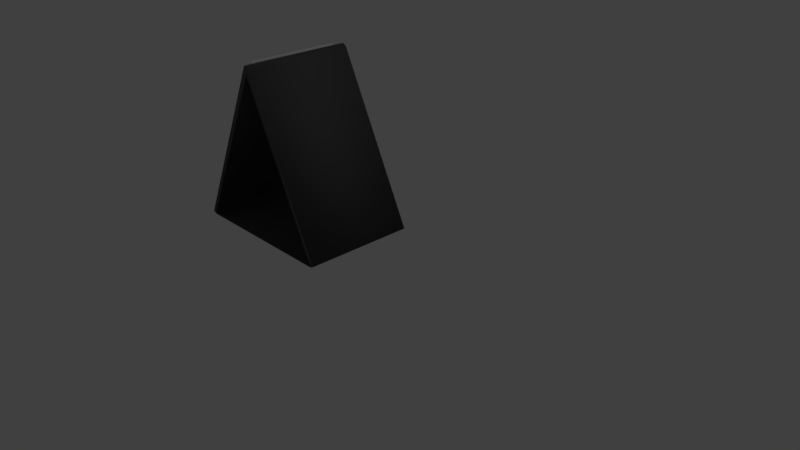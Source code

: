 # Source: Calendar.blend  (saved by Blender 2.79.0; exported with 4.5.12 LTS)
import bpy
from mathutils import Matrix  # noqa: F401  (used for matrix-valued properties, if any)

bpy.ops.wm.read_factory_settings(use_empty=True)
scene = bpy.context.scene
scene.name = 'Scene'

# ---- collections
col_collection_1 = bpy.data.collections.new('Collection 1'); scene.collection.children.link(col_collection_1)

# ---- materials (node trees are filled in below, after node groups)
mat_material = bpy.data.materials.new('Material')
mat_material.alpha_threshold = 0.0
mat_material.use_transparent_shadow = False
mat_material.diffuse_color = (0.08714, 0.08714, 0.08714, 1.0)
mat_material.roughness = 0.5
mat_material.line_color = (0.0, 0.0, 0.0, 1.0)
mat_material_001 = bpy.data.materials.new('Material.001')
mat_material_001.alpha_threshold = 0.0
mat_material_001.use_transparent_shadow = False
mat_material_001.diffuse_color = (0.9849, 0.9849, 0.9849, 1.0)
mat_material_001.roughness = 0.5

# ---- material node trees

# ---- world
world_world = bpy.data.worlds.new('World'); scene.world = world_world
world_world.color = (0.05088, 0.05088, 0.05088)
world_world.use_sun_shadow = False
world_world.sun_shadow_jitter_overblur = 0.0
world_world.cycles.sampling_method = 'MANUAL'

# ---- cameras
cam_camera = bpy.data.cameras.new('Camera')
cam_camera.clip_end = 100.0
cam_camera.lens = 35.0
cam_camera.sensor_width = 32.0
cam_camera.sensor_height = 18.0
cam_camera.ortho_scale = 7.314
cam_camera.dof.focus_distance = 0.0
cam_camera.dof.aperture_fstop = 128.0

# ---- lights
light_lamp = bpy.data.lights.new('Lamp', 'POINT')
light_lamp.transmission_factor = 0.0
light_lamp.cutoff_distance = 30.0
light_lamp.energy = 100.0
light_lamp.shadow_buffer_clip_start = 1.001
light_lamp.shadow_soft_size = 0.1
light_lamp.shadow_maximum_resolution = 0.006
light_lamp.use_absolute_resolution = True

# ---- meshes
me_cube = bpy.data.meshes.new('Cube')
me_cube.from_pydata([(-1.707, 0.8308, 16.32), (-1.707, -0.8319, 16.32), (-1.064, -0.8319, 69.22), (-1.064, 0.8308, 69.22), (-1.846, -1.0, 0.1102), (-0.1754, 1.0, 0.1576), (-0.1754, -1.0, 0.1576), (-1.044, -1.0, 66.23), (-0.1279, 1.0, 1.045), (-0.1279, -1.0, 1.045), (-1.015, -1.0, 68.6), (-1.015, 1.0, 68.6), (-1.043, 1.0, 66.27), (-1.844, 0.9792, 0.1646), (-1.895, 1.0, 0.9437), (-1.895, -1.0, 0.9437), (-1.061, 1.0, 69.45), (-1.061, -1.0, 69.45), (-1.744, 0.8308, 16.97), (-1.744, -0.8319, 16.97), (-1.101, 0.8308, 69.86), (-1.101, -0.8319, 69.86)], [], [(2, 3, 20, 21), (13, 11, 10, 4), (14, 13, 4, 15), (15, 4, 10, 17), (17, 10, 11, 16), (13, 14, 16, 11), (5, 6, 7, 12), (8, 11, 10, 9), (5, 8, 9, 6), (6, 9, 10, 7), (8, 5, 12, 11), (4, 6, 5, 13), (1, 0, 14, 15), (0, 3, 16, 14), (2, 1, 15, 17), (3, 2, 17, 16), (18, 19, 21, 20), (3, 0, 18, 20), (1, 2, 21, 19), (0, 1, 19, 18)])
me_cube.polygons.foreach_set('use_smooth', [True] * 20)
me_cube.polygons.foreach_set('material_index', [1, 0, 0, 0, 0, 0, 0, 0, 0, 0, 0, 0, 0, 0, 0, 0, 1, 1, 1, 1])
me_cube.materials.append(mat_material)
me_cube.materials.append(mat_material_001)
me_cube.use_remesh_preserve_volume = False
me_cube.use_remesh_preserve_attributes = False
me_cube.use_mirror_vertex_groups = False
me_cube.update()

# ---- curves / text
txt_text_002 = bpy.data.curves.new('Text.002', 'FONT')
txt_text_002.dimensions = '2D'
txt_text_002.body = '                              1             2             3             4          5\n\n\n  6             7           8             9            10           11        12\n\n\n 13           14         15           16            17          18         19\n\n\n 20           21         22           23            24          25         26\n\n\n 27           28         29           30            31'
txt_text_002.materials.append(mat_material)
txt_text_002.use_path_clamp = True
txt_text_002.bevel_resolution = 0
txt_text_001 = bpy.data.curves.new('Text.001', 'FONT')
txt_text_001.dimensions = '2D'
txt_text_001.body = 'Sunday Mondey Tuesday Wednesday Thursday Friday Saturday'
txt_text_001.materials.append(mat_material)
txt_text_001.use_path_clamp = True
txt_text_001.bevel_resolution = 0
txt_text = bpy.data.curves.new('Text', 'FONT')
txt_text.dimensions = '2D'
txt_text.body = 'January 2019'
txt_text.materials.append(mat_material)
txt_text.use_path_clamp = True
txt_text.bevel_resolution = 0

# ---- objects
ob_text_002 = bpy.data.objects.new('Text.002', txt_text_002)
ob_text_001 = bpy.data.objects.new('Text.001', txt_text_001)
ob_text = bpy.data.objects.new('Text', txt_text)
ob_cube = bpy.data.objects.new('Cube', me_cube)
ob_lamp = bpy.data.objects.new('Lamp', light_lamp)
ob_camera = bpy.data.objects.new('Camera', cam_camera)

# ---- transforms, parenting, visibility, modifiers, constraints
ob_text_002.location = (-1.782, 0.6101, 1.536)
ob_text_002.rotation_euler = (1.142, 1.187e-07, -1.571)
ob_text_002.scale = (0.04801, 0.04801, 0.04801)
ob_text_002.lineart.crease_threshold = 0.0
ob_text_001.location = (-1.694, 0.6101, 1.739)
ob_text_001.rotation_euler = (1.142, 1.187e-07, -1.571)
ob_text_001.scale = (0.04801, 0.04801, 0.04801)
ob_text_001.lineart.crease_threshold = 0.0
ob_text.location = (-1.59, 0.5687, 1.954)
ob_text.rotation_euler = (1.142, 1.187e-07, -1.571)
ob_text.scale = (0.2226, 0.2226, 0.2226)
ob_text.lineart.crease_threshold = 0.0
ob_cube.location = (0.0, 0.0, 0.0)
ob_cube.scale = (1.274, 0.7806, 0.0338)
ob_cube.lock_rotations_4d = False
ob_cube.empty_display_type = 'ARROWS'
ob_cube.lineart.crease_threshold = 0.0
ob_lamp.location = (4.076, 1.005, 5.904)
ob_lamp.rotation_euler = (0.6503, 0.05522, 1.866)
ob_lamp.lock_rotations_4d = False
ob_lamp.empty_display_type = 'ARROWS'
ob_lamp.color = (0.0, 0.0, 0.0, 0.0)
ob_lamp.lineart.crease_threshold = 0.0
ob_camera.location = (7.481, -6.508, 5.344)
ob_camera.rotation_euler = (1.109, 0.0, 0.8149)
ob_camera.lock_rotations_4d = False
ob_camera.empty_display_type = 'ARROWS'
ob_camera.color = (0.0, 0.0, 0.0, 0.0)
ob_camera.display_type = 'WIRE'
ob_camera.lineart.crease_threshold = 0.0

# ---- collection membership
col_collection_1.objects.link(ob_text_002)
col_collection_1.objects.link(ob_text_001)
col_collection_1.objects.link(ob_text)
col_collection_1.objects.link(ob_cube)
col_collection_1.objects.link(ob_lamp)
col_collection_1.objects.link(ob_camera)

# ---- scene / render settings (as saved in the file)
scene.camera = ob_camera
scene.frame_start = 0; scene.frame_end = 250; scene.frame_set(1)
scene.render.engine = 'BLENDER_EEVEE_NEXT'
scene.render.resolution_percentage = 50
scene.render.dither_intensity = 0.0
scene.cycles.use_denoising = False
scene.cycles.samples = 128
scene.cycles.sampling_pattern = 'TABULATED_SOBOL'
scene.cycles.use_adaptive_sampling = False
scene.cycles.use_light_tree = False
scene.cycles.blur_glossy = 0.0
scene.cycles.sample_clamp_indirect = 0.0
scene.view_settings.view_transform = 'Standard'
bpy.context.view_layer.update()
